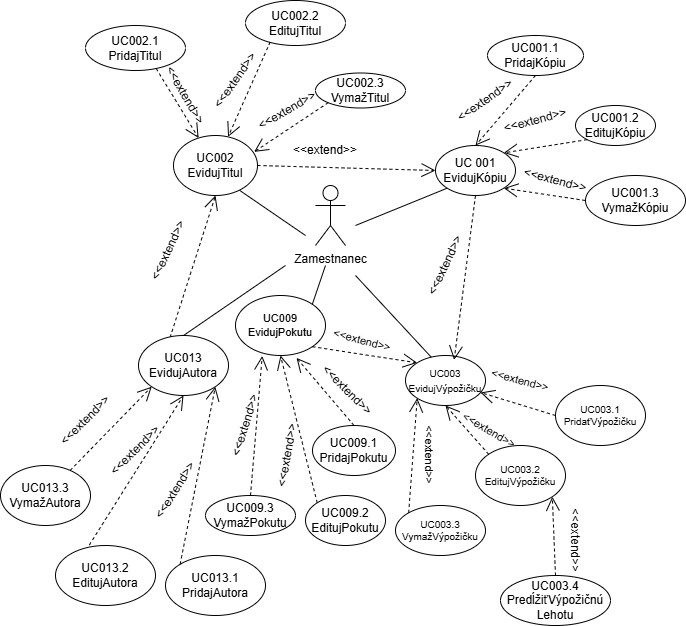

The diagram above was exported from draw.io. Its source (the exported page's mxGraphModel, read from the mxfile embedded in the PNG):
<mxGraphModel dx="1871" dy="634" grid="1" gridSize="10" guides="1" tooltips="1" connect="1" arrows="1" fold="1" page="1" pageScale="1" pageWidth="827" pageHeight="1169" math="0" shadow="0">
  <root>
    <mxCell id="0" />
    <mxCell id="1" parent="0" />
    <mxCell id="8vmLNAOd0oHB8gg7xaP2-1" value="Zamestnanec" style="shape=umlActor;verticalLabelPosition=bottom;verticalAlign=top;html=1;outlineConnect=0;" parent="1" vertex="1">
      <mxGeometry x="270" y="300" width="30" height="60" as="geometry" />
    </mxCell>
    <mxCell id="8vmLNAOd0oHB8gg7xaP2-2" value="" style="endArrow=none;html=1;rounded=0;entryX=0;entryY=1;entryDx=0;entryDy=0;" parent="1" target="8vmLNAOd0oHB8gg7xaP2-3" edge="1">
      <mxGeometry width="50" height="50" relative="1" as="geometry">
        <mxPoint x="310" y="340" as="sourcePoint" />
        <mxPoint x="390" y="300" as="targetPoint" />
      </mxGeometry>
    </mxCell>
    <mxCell id="8vmLNAOd0oHB8gg7xaP2-3" value="UC 001&lt;br&gt;EvidujKópiu" style="ellipse;whiteSpace=wrap;html=1;" parent="1" vertex="1">
      <mxGeometry x="390" y="260" width="80" height="50" as="geometry" />
    </mxCell>
    <mxCell id="8vmLNAOd0oHB8gg7xaP2-4" value="UC001.1&lt;br&gt;PridajKópiu" style="ellipse;whiteSpace=wrap;html=1;" parent="1" vertex="1">
      <mxGeometry x="442" y="150" width="96" height="40" as="geometry" />
    </mxCell>
    <mxCell id="8vmLNAOd0oHB8gg7xaP2-5" value="UC001.2&lt;br&gt;EditujKópiu" style="ellipse;whiteSpace=wrap;html=1;" parent="1" vertex="1">
      <mxGeometry x="530" y="220" width="80" height="40" as="geometry" />
    </mxCell>
    <mxCell id="8vmLNAOd0oHB8gg7xaP2-6" value="UC001.3&lt;br&gt;VymažKópiu" style="ellipse;whiteSpace=wrap;html=1;" parent="1" vertex="1">
      <mxGeometry x="540" y="290" width="100" height="50" as="geometry" />
    </mxCell>
    <mxCell id="8vmLNAOd0oHB8gg7xaP2-7" value="" style="endArrow=open;dashed=1;endFill=0;endSize=12;html=1;rounded=0;exitX=0.5;exitY=1;exitDx=0;exitDy=0;entryX=0.5;entryY=0;entryDx=0;entryDy=0;" parent="1" source="8vmLNAOd0oHB8gg7xaP2-4" target="8vmLNAOd0oHB8gg7xaP2-3" edge="1">
      <mxGeometry width="160" relative="1" as="geometry">
        <mxPoint x="320" y="270" as="sourcePoint" />
        <mxPoint x="480" y="270" as="targetPoint" />
      </mxGeometry>
    </mxCell>
    <mxCell id="8vmLNAOd0oHB8gg7xaP2-8" value="" style="endArrow=open;dashed=1;endFill=0;endSize=12;html=1;rounded=0;exitX=0;exitY=1;exitDx=0;exitDy=0;entryX=1;entryY=0;entryDx=0;entryDy=0;" parent="1" source="8vmLNAOd0oHB8gg7xaP2-5" target="8vmLNAOd0oHB8gg7xaP2-3" edge="1">
      <mxGeometry width="160" relative="1" as="geometry">
        <mxPoint x="320" y="270" as="sourcePoint" />
        <mxPoint x="480" y="270" as="targetPoint" />
      </mxGeometry>
    </mxCell>
    <mxCell id="8vmLNAOd0oHB8gg7xaP2-9" value="" style="endArrow=open;dashed=1;endFill=0;endSize=12;html=1;rounded=0;exitX=0;exitY=0.5;exitDx=0;exitDy=0;entryX=1;entryY=1;entryDx=0;entryDy=0;" parent="1" source="8vmLNAOd0oHB8gg7xaP2-6" target="8vmLNAOd0oHB8gg7xaP2-3" edge="1">
      <mxGeometry width="160" relative="1" as="geometry">
        <mxPoint x="320" y="270" as="sourcePoint" />
        <mxPoint x="480" y="270" as="targetPoint" />
      </mxGeometry>
    </mxCell>
    <mxCell id="8vmLNAOd0oHB8gg7xaP2-10" value="&amp;lt;&amp;lt;extend&amp;gt;&amp;gt;" style="text;html=1;strokeColor=none;fillColor=none;align=center;verticalAlign=middle;whiteSpace=wrap;rounded=0;rotation=-35;" parent="1" vertex="1">
      <mxGeometry x="410" y="200" width="60" height="30" as="geometry" />
    </mxCell>
    <mxCell id="8vmLNAOd0oHB8gg7xaP2-11" value="&amp;lt;&amp;lt;extend&amp;gt;&amp;gt;" style="text;html=1;strokeColor=none;fillColor=none;align=center;verticalAlign=middle;whiteSpace=wrap;rounded=0;rotation=-15;" parent="1" vertex="1">
      <mxGeometry x="460" y="220" width="60" height="30" as="geometry" />
    </mxCell>
    <mxCell id="8vmLNAOd0oHB8gg7xaP2-12" value="&amp;lt;&amp;lt;extend&amp;gt;&amp;gt;" style="text;html=1;strokeColor=none;fillColor=none;align=center;verticalAlign=middle;whiteSpace=wrap;rounded=0;rotation=15;" parent="1" vertex="1">
      <mxGeometry x="480" y="280" width="60" height="30" as="geometry" />
    </mxCell>
    <mxCell id="8vmLNAOd0oHB8gg7xaP2-14" value="" style="endArrow=open;dashed=1;endFill=0;endSize=12;html=1;rounded=0;exitX=1;exitY=0.5;exitDx=0;exitDy=0;entryX=0;entryY=0.5;entryDx=0;entryDy=0;" parent="1" source="8vmLNAOd0oHB8gg7xaP2-17" target="8vmLNAOd0oHB8gg7xaP2-3" edge="1">
      <mxGeometry width="160" relative="1" as="geometry">
        <mxPoint x="277" y="270" as="sourcePoint" />
        <mxPoint x="340" y="300" as="targetPoint" />
      </mxGeometry>
    </mxCell>
    <mxCell id="8vmLNAOd0oHB8gg7xaP2-15" value="&amp;lt;&amp;lt;extend&amp;gt;&amp;gt;" style="text;html=1;strokeColor=none;fillColor=none;align=center;verticalAlign=middle;whiteSpace=wrap;rounded=0;rotation=0;" parent="1" vertex="1">
      <mxGeometry x="250" y="250" width="60" height="30" as="geometry" />
    </mxCell>
    <mxCell id="8vmLNAOd0oHB8gg7xaP2-16" value="" style="endArrow=none;html=1;rounded=0;entryX=0.786;entryY=0.913;entryDx=0;entryDy=0;entryPerimeter=0;" parent="1" target="8vmLNAOd0oHB8gg7xaP2-17" edge="1">
      <mxGeometry width="50" height="50" relative="1" as="geometry">
        <mxPoint x="260" y="350" as="sourcePoint" />
        <mxPoint x="90" y="200" as="targetPoint" />
      </mxGeometry>
    </mxCell>
    <mxCell id="8vmLNAOd0oHB8gg7xaP2-17" value="UC002&lt;br&gt;EvidujTitul" style="ellipse;whiteSpace=wrap;html=1;" parent="1" vertex="1">
      <mxGeometry x="128" y="250" width="84" height="60" as="geometry" />
    </mxCell>
    <mxCell id="8vmLNAOd0oHB8gg7xaP2-18" value="UC002.1&lt;br&gt;PridajTitul" style="ellipse;whiteSpace=wrap;html=1;" parent="1" vertex="1">
      <mxGeometry x="40" y="140" width="100" height="45" as="geometry" />
    </mxCell>
    <mxCell id="8vmLNAOd0oHB8gg7xaP2-19" value="UC002.2&lt;br&gt;EditujTitul" style="ellipse;whiteSpace=wrap;html=1;" parent="1" vertex="1">
      <mxGeometry x="200" y="115" width="100" height="45" as="geometry" />
    </mxCell>
    <mxCell id="8vmLNAOd0oHB8gg7xaP2-20" value="UC002.3&lt;br&gt;VymažTitul" style="ellipse;whiteSpace=wrap;html=1;" parent="1" vertex="1">
      <mxGeometry x="270" y="187.5" width="90" height="35" as="geometry" />
    </mxCell>
    <mxCell id="8vmLNAOd0oHB8gg7xaP2-21" value="" style="endArrow=open;dashed=1;endFill=0;endSize=12;html=1;rounded=0;exitX=0.707;exitY=0.956;exitDx=0;exitDy=0;exitPerimeter=0;" parent="1" source="8vmLNAOd0oHB8gg7xaP2-18" target="8vmLNAOd0oHB8gg7xaP2-17" edge="1">
      <mxGeometry width="160" relative="1" as="geometry">
        <mxPoint x="50" y="160" as="sourcePoint" />
        <mxPoint x="210" y="160" as="targetPoint" />
      </mxGeometry>
    </mxCell>
    <mxCell id="8vmLNAOd0oHB8gg7xaP2-22" value="" style="endArrow=open;dashed=1;endFill=0;endSize=12;html=1;rounded=0;exitX=0.247;exitY=0.922;exitDx=0;exitDy=0;exitPerimeter=0;" parent="1" source="8vmLNAOd0oHB8gg7xaP2-19" target="8vmLNAOd0oHB8gg7xaP2-17" edge="1">
      <mxGeometry width="160" relative="1" as="geometry">
        <mxPoint x="50" y="160" as="sourcePoint" />
        <mxPoint x="210" y="160" as="targetPoint" />
      </mxGeometry>
    </mxCell>
    <mxCell id="8vmLNAOd0oHB8gg7xaP2-23" value="" style="endArrow=open;dashed=1;endFill=0;endSize=12;html=1;rounded=0;exitX=0;exitY=1;exitDx=0;exitDy=0;entryX=0.96;entryY=0.273;entryDx=0;entryDy=0;entryPerimeter=0;" parent="1" source="8vmLNAOd0oHB8gg7xaP2-20" target="8vmLNAOd0oHB8gg7xaP2-17" edge="1">
      <mxGeometry width="160" relative="1" as="geometry">
        <mxPoint x="50" y="160" as="sourcePoint" />
        <mxPoint x="210" y="160" as="targetPoint" />
      </mxGeometry>
    </mxCell>
    <mxCell id="8vmLNAOd0oHB8gg7xaP2-24" value="&amp;lt;&amp;lt;extend&amp;gt;&amp;gt;" style="text;html=1;strokeColor=none;fillColor=none;align=center;verticalAlign=middle;whiteSpace=wrap;rounded=0;rotation=60;" parent="1" vertex="1">
      <mxGeometry x="110" y="195" width="60" height="30" as="geometry" />
    </mxCell>
    <mxCell id="8vmLNAOd0oHB8gg7xaP2-25" value="&amp;lt;&amp;lt;extend&amp;gt;&amp;gt;" style="text;html=1;strokeColor=none;fillColor=none;align=center;verticalAlign=middle;whiteSpace=wrap;rounded=0;rotation=-55;" parent="1" vertex="1">
      <mxGeometry x="160" y="180" width="60" height="30" as="geometry" />
    </mxCell>
    <mxCell id="8vmLNAOd0oHB8gg7xaP2-26" value="&amp;lt;&amp;lt;extend&amp;gt;&amp;gt;" style="text;html=1;strokeColor=none;fillColor=none;align=center;verticalAlign=middle;whiteSpace=wrap;rounded=0;rotation=-30;" parent="1" vertex="1">
      <mxGeometry x="212" y="210" width="60" height="30" as="geometry" />
    </mxCell>
    <mxCell id="8vmLNAOd0oHB8gg7xaP2-28" value="" style="endArrow=open;dashed=1;endFill=0;endSize=12;html=1;rounded=0;entryX=0.5;entryY=1;entryDx=0;entryDy=0;exitX=0.351;exitY=0.033;exitDx=0;exitDy=0;exitPerimeter=0;" parent="1" source="8vmLNAOd0oHB8gg7xaP2-33" target="8vmLNAOd0oHB8gg7xaP2-17" edge="1">
      <mxGeometry width="160" relative="1" as="geometry">
        <mxPoint x="60" y="330" as="sourcePoint" />
        <mxPoint x="48.28427124746213" y="234.14213562373106" as="targetPoint" />
      </mxGeometry>
    </mxCell>
    <mxCell id="8vmLNAOd0oHB8gg7xaP2-29" value="&amp;lt;&amp;lt;extend&amp;gt;&amp;gt;" style="text;html=1;strokeColor=none;fillColor=none;align=center;verticalAlign=middle;whiteSpace=wrap;rounded=0;rotation=-65;" parent="1" vertex="1">
      <mxGeometry x="93" y="350" width="60" height="30" as="geometry" />
    </mxCell>
    <mxCell id="8vmLNAOd0oHB8gg7xaP2-33" value="UC013&lt;br&gt;EvidujAutora" style="ellipse;whiteSpace=wrap;html=1;" parent="1" vertex="1">
      <mxGeometry x="93" y="450" width="90" height="60" as="geometry" />
    </mxCell>
    <mxCell id="8vmLNAOd0oHB8gg7xaP2-34" value="" style="endArrow=none;html=1;rounded=0;entryX=0.5;entryY=0;entryDx=0;entryDy=0;" parent="1" target="8vmLNAOd0oHB8gg7xaP2-33" edge="1">
      <mxGeometry width="50" height="50" relative="1" as="geometry">
        <mxPoint x="240" y="380" as="sourcePoint" />
        <mxPoint x="260" y="500" as="targetPoint" />
      </mxGeometry>
    </mxCell>
    <mxCell id="8vmLNAOd0oHB8gg7xaP2-35" value="UC013.1&lt;br&gt;PridajAutora" style="ellipse;whiteSpace=wrap;html=1;" parent="1" vertex="1">
      <mxGeometry x="120" y="670" width="100" height="60" as="geometry" />
    </mxCell>
    <mxCell id="8vmLNAOd0oHB8gg7xaP2-36" value="UC013.2&lt;br&gt;EditujAutora" style="ellipse;whiteSpace=wrap;html=1;" parent="1" vertex="1">
      <mxGeometry x="10" y="660" width="100" height="60" as="geometry" />
    </mxCell>
    <mxCell id="8vmLNAOd0oHB8gg7xaP2-37" value="UC013.3&lt;br&gt;VymažAutora" style="ellipse;whiteSpace=wrap;html=1;" parent="1" vertex="1">
      <mxGeometry x="-45" y="580" width="90" height="60" as="geometry" />
    </mxCell>
    <mxCell id="8vmLNAOd0oHB8gg7xaP2-38" value="" style="endArrow=open;dashed=1;endFill=0;endSize=12;html=1;rounded=0;exitX=0;exitY=0;exitDx=0;exitDy=0;entryX=1;entryY=1;entryDx=0;entryDy=0;" parent="1" source="8vmLNAOd0oHB8gg7xaP2-35" target="8vmLNAOd0oHB8gg7xaP2-33" edge="1">
      <mxGeometry width="160" relative="1" as="geometry">
        <mxPoint x="-17" y="500" as="sourcePoint" />
        <mxPoint x="173" y="510" as="targetPoint" />
      </mxGeometry>
    </mxCell>
    <mxCell id="8vmLNAOd0oHB8gg7xaP2-39" value="" style="endArrow=open;dashed=1;endFill=0;endSize=12;html=1;rounded=0;exitX=0.338;exitY=-0.007;exitDx=0;exitDy=0;exitPerimeter=0;entryX=0.5;entryY=1;entryDx=0;entryDy=0;" parent="1" source="8vmLNAOd0oHB8gg7xaP2-36" target="8vmLNAOd0oHB8gg7xaP2-33" edge="1">
      <mxGeometry width="160" relative="1" as="geometry">
        <mxPoint x="-17" y="500" as="sourcePoint" />
        <mxPoint x="143" y="520" as="targetPoint" />
      </mxGeometry>
    </mxCell>
    <mxCell id="8vmLNAOd0oHB8gg7xaP2-40" value="" style="endArrow=open;dashed=1;endFill=0;endSize=12;html=1;rounded=0;entryX=0;entryY=1;entryDx=0;entryDy=0;" parent="1" source="8vmLNAOd0oHB8gg7xaP2-37" target="8vmLNAOd0oHB8gg7xaP2-33" edge="1">
      <mxGeometry width="160" relative="1" as="geometry">
        <mxPoint x="-17" y="500" as="sourcePoint" />
        <mxPoint x="143" y="500" as="targetPoint" />
      </mxGeometry>
    </mxCell>
    <mxCell id="8vmLNAOd0oHB8gg7xaP2-41" value="&amp;lt;&amp;lt;extend&amp;gt;&amp;gt;" style="text;html=1;strokeColor=none;fillColor=none;align=center;verticalAlign=middle;whiteSpace=wrap;rounded=0;rotation=-58;" parent="1" vertex="1">
      <mxGeometry x="100" y="590" width="60" height="30" as="geometry" />
    </mxCell>
    <mxCell id="8vmLNAOd0oHB8gg7xaP2-42" value="&amp;lt;&amp;lt;extend&amp;gt;&amp;gt;" style="text;html=1;strokeColor=none;fillColor=none;align=center;verticalAlign=middle;whiteSpace=wrap;rounded=0;rotation=-45;" parent="1" vertex="1">
      <mxGeometry x="60" y="550" width="60" height="30" as="geometry" />
    </mxCell>
    <mxCell id="8vmLNAOd0oHB8gg7xaP2-43" value="&amp;lt;&amp;lt;extend&amp;gt;&amp;gt;" style="text;html=1;strokeColor=none;fillColor=none;align=center;verticalAlign=middle;whiteSpace=wrap;rounded=0;rotation=-45;" parent="1" vertex="1">
      <mxGeometry x="10" y="520" width="60" height="30" as="geometry" />
    </mxCell>
    <mxCell id="8vmLNAOd0oHB8gg7xaP2-45" value="" style="endArrow=none;html=1;rounded=0;entryX=0.335;entryY=0.056;entryDx=0;entryDy=0;entryPerimeter=0;" parent="1" target="8vmLNAOd0oHB8gg7xaP2-46" edge="1">
      <mxGeometry width="50" height="50" relative="1" as="geometry">
        <mxPoint x="310" y="390" as="sourcePoint" />
        <mxPoint x="430" y="500" as="targetPoint" />
      </mxGeometry>
    </mxCell>
    <mxCell id="8vmLNAOd0oHB8gg7xaP2-46" value="&lt;font style=&quot;font-size: 10px;&quot;&gt;UC003&lt;br&gt;EvidujVýpožičku&lt;/font&gt;" style="ellipse;whiteSpace=wrap;html=1;" parent="1" vertex="1">
      <mxGeometry x="360" y="470" width="80" height="50" as="geometry" />
    </mxCell>
    <mxCell id="8vmLNAOd0oHB8gg7xaP2-47" value="&lt;font size=&quot;1&quot;&gt;UC003.1&lt;br&gt;PridaťVýpožičku&lt;br&gt;&lt;/font&gt;" style="ellipse;whiteSpace=wrap;html=1;fontSize=10;" parent="1" vertex="1">
      <mxGeometry x="510" y="500" width="90" height="60" as="geometry" />
    </mxCell>
    <mxCell id="8vmLNAOd0oHB8gg7xaP2-48" value="UC003.2&lt;br&gt;EditujVýpožičku" style="ellipse;whiteSpace=wrap;html=1;fontSize=10;" parent="1" vertex="1">
      <mxGeometry x="430" y="560" width="90" height="60" as="geometry" />
    </mxCell>
    <mxCell id="8vmLNAOd0oHB8gg7xaP2-49" value="UC003.3&lt;br&gt;VymažVýpožičku" style="ellipse;whiteSpace=wrap;html=1;fontSize=10;" parent="1" vertex="1">
      <mxGeometry x="350" y="620" width="90" height="50" as="geometry" />
    </mxCell>
    <mxCell id="8vmLNAOd0oHB8gg7xaP2-50" value="" style="endArrow=open;dashed=1;endFill=0;endSize=12;html=1;rounded=0;fontSize=11;exitX=0;exitY=0.5;exitDx=0;exitDy=0;" parent="1" source="8vmLNAOd0oHB8gg7xaP2-47" edge="1">
      <mxGeometry width="160" relative="1" as="geometry">
        <mxPoint x="320" y="500" as="sourcePoint" />
        <mxPoint x="435" y="507" as="targetPoint" />
      </mxGeometry>
    </mxCell>
    <mxCell id="8vmLNAOd0oHB8gg7xaP2-51" value="" style="endArrow=open;dashed=1;endFill=0;endSize=12;html=1;rounded=0;fontSize=11;exitX=0;exitY=0;exitDx=0;exitDy=0;entryX=0.5;entryY=1;entryDx=0;entryDy=0;" parent="1" source="8vmLNAOd0oHB8gg7xaP2-48" target="8vmLNAOd0oHB8gg7xaP2-46" edge="1">
      <mxGeometry width="160" relative="1" as="geometry">
        <mxPoint x="320" y="500" as="sourcePoint" />
        <mxPoint x="480" y="500" as="targetPoint" />
      </mxGeometry>
    </mxCell>
    <mxCell id="8vmLNAOd0oHB8gg7xaP2-52" value="" style="endArrow=open;dashed=1;endFill=0;endSize=12;html=1;rounded=0;fontSize=11;exitX=0;exitY=0;exitDx=0;exitDy=0;entryX=0;entryY=1;entryDx=0;entryDy=0;" parent="1" source="8vmLNAOd0oHB8gg7xaP2-49" target="8vmLNAOd0oHB8gg7xaP2-46" edge="1">
      <mxGeometry width="160" relative="1" as="geometry">
        <mxPoint x="320" y="500" as="sourcePoint" />
        <mxPoint x="480" y="500" as="targetPoint" />
      </mxGeometry>
    </mxCell>
    <mxCell id="8vmLNAOd0oHB8gg7xaP2-53" value="&amp;lt;&amp;lt;extend&amp;gt;&amp;gt;" style="text;html=1;strokeColor=none;fillColor=none;align=center;verticalAlign=middle;whiteSpace=wrap;rounded=0;fontSize=11;rotation=15;" parent="1" vertex="1">
      <mxGeometry x="445" y="480" width="60" height="30" as="geometry" />
    </mxCell>
    <mxCell id="8vmLNAOd0oHB8gg7xaP2-54" value="&amp;lt;&amp;lt;extend&amp;gt;&amp;gt;" style="text;html=1;strokeColor=none;fillColor=none;align=center;verticalAlign=middle;whiteSpace=wrap;rounded=0;fontSize=11;rotation=30;" parent="1" vertex="1">
      <mxGeometry x="414" y="530" width="60" height="30" as="geometry" />
    </mxCell>
    <mxCell id="8vmLNAOd0oHB8gg7xaP2-55" value="&amp;lt;&amp;lt;extend&amp;gt;&amp;gt;" style="text;html=1;strokeColor=none;fillColor=none;align=center;verticalAlign=middle;whiteSpace=wrap;rounded=0;fontSize=11;rotation=90;" parent="1" vertex="1">
      <mxGeometry x="354" y="555" width="60" height="30" as="geometry" />
    </mxCell>
    <mxCell id="8vmLNAOd0oHB8gg7xaP2-56" value="UC009&lt;br&gt;EvidujPokutu" style="ellipse;whiteSpace=wrap;html=1;fontSize=11;" parent="1" vertex="1">
      <mxGeometry x="190" y="410" width="90" height="60" as="geometry" />
    </mxCell>
    <mxCell id="8vmLNAOd0oHB8gg7xaP2-57" value="" style="endArrow=open;dashed=1;endFill=0;endSize=12;html=1;rounded=0;fontSize=11;exitX=1;exitY=1;exitDx=0;exitDy=0;entryX=0;entryY=0;entryDx=0;entryDy=0;" parent="1" source="8vmLNAOd0oHB8gg7xaP2-56" target="8vmLNAOd0oHB8gg7xaP2-46" edge="1">
      <mxGeometry width="160" relative="1" as="geometry">
        <mxPoint x="320" y="500" as="sourcePoint" />
        <mxPoint x="480" y="500" as="targetPoint" />
      </mxGeometry>
    </mxCell>
    <mxCell id="8vmLNAOd0oHB8gg7xaP2-58" value="&amp;lt;&amp;lt;extend&amp;gt;&amp;gt;" style="text;html=1;strokeColor=none;fillColor=none;align=center;verticalAlign=middle;whiteSpace=wrap;rounded=0;fontSize=11;rotation=15;" parent="1" vertex="1">
      <mxGeometry x="287" y="440" width="60" height="30" as="geometry" />
    </mxCell>
    <mxCell id="8vmLNAOd0oHB8gg7xaP2-60" value="" style="endArrow=open;dashed=1;endFill=0;endSize=12;html=1;rounded=0;entryX=0.608;entryY=0.088;entryDx=0;entryDy=0;entryPerimeter=0;exitX=0.5;exitY=1;exitDx=0;exitDy=0;" parent="1" source="8vmLNAOd0oHB8gg7xaP2-3" target="8vmLNAOd0oHB8gg7xaP2-46" edge="1">
      <mxGeometry width="160" relative="1" as="geometry">
        <mxPoint x="480" y="410" as="sourcePoint" />
        <mxPoint x="438.5898562090324" y="601.038698038968" as="targetPoint" />
      </mxGeometry>
    </mxCell>
    <mxCell id="8vmLNAOd0oHB8gg7xaP2-61" value="&amp;lt;&amp;lt;extend&amp;gt;&amp;gt;" style="text;html=1;strokeColor=none;fillColor=none;align=center;verticalAlign=middle;whiteSpace=wrap;rounded=0;rotation=295;" parent="1" vertex="1">
      <mxGeometry x="370" y="365" width="60" height="30" as="geometry" />
    </mxCell>
    <mxCell id="8vmLNAOd0oHB8gg7xaP2-62" value="UC003.4&lt;div&gt;PredĺžiťVýpožičnú&lt;/div&gt;&lt;div&gt;&lt;span style=&quot;background-color: transparent; color: light-dark(rgb(0, 0, 0), rgb(255, 255, 255));&quot;&gt;Lehotu&lt;/span&gt;&lt;/div&gt;" style="ellipse;whiteSpace=wrap;html=1;" parent="1" vertex="1">
      <mxGeometry x="455" y="690" width="110" height="50" as="geometry" />
    </mxCell>
    <mxCell id="8vmLNAOd0oHB8gg7xaP2-63" value="" style="endArrow=open;dashed=1;endFill=0;endSize=12;html=1;rounded=0;exitX=0.5;exitY=0;exitDx=0;exitDy=0;entryX=1;entryY=1;entryDx=0;entryDy=0;" parent="1" source="8vmLNAOd0oHB8gg7xaP2-62" target="8vmLNAOd0oHB8gg7xaP2-48" edge="1">
      <mxGeometry width="160" relative="1" as="geometry">
        <mxPoint x="330" y="580" as="sourcePoint" />
        <mxPoint x="650" y="480" as="targetPoint" />
      </mxGeometry>
    </mxCell>
    <mxCell id="8vmLNAOd0oHB8gg7xaP2-64" value="&amp;lt;&amp;lt;extend&amp;gt;&amp;gt;" style="text;html=1;align=center;verticalAlign=middle;whiteSpace=wrap;rounded=0;rotation=90;" parent="1" vertex="1">
      <mxGeometry x="500" y="640" width="60" height="30" as="geometry" />
    </mxCell>
    <mxCell id="8vmLNAOd0oHB8gg7xaP2-69" value="" style="endArrow=none;html=1;rounded=0;exitX=1;exitY=0;exitDx=0;exitDy=0;" parent="1" source="8vmLNAOd0oHB8gg7xaP2-56" edge="1">
      <mxGeometry width="50" height="50" relative="1" as="geometry">
        <mxPoint x="150" y="460" as="sourcePoint" />
        <mxPoint x="280" y="380" as="targetPoint" />
      </mxGeometry>
    </mxCell>
    <mxCell id="8vmLNAOd0oHB8gg7xaP2-70" value="UC009.1&lt;br&gt;PridajPokutu" style="ellipse;whiteSpace=wrap;html=1;" parent="1" vertex="1">
      <mxGeometry x="267" y="540" width="83" height="50" as="geometry" />
    </mxCell>
    <mxCell id="8vmLNAOd0oHB8gg7xaP2-71" value="UC009.2&lt;br&gt;EditujPokutu" style="ellipse;whiteSpace=wrap;html=1;" parent="1" vertex="1">
      <mxGeometry x="260" y="610" width="80" height="50" as="geometry" />
    </mxCell>
    <mxCell id="8vmLNAOd0oHB8gg7xaP2-72" value="UC009.3&lt;br&gt;VymažPokutu" style="ellipse;whiteSpace=wrap;html=1;" parent="1" vertex="1">
      <mxGeometry x="160" y="610" width="90" height="40" as="geometry" />
    </mxCell>
    <mxCell id="8vmLNAOd0oHB8gg7xaP2-73" value="" style="endArrow=open;dashed=1;endFill=0;endSize=12;html=1;rounded=0;exitX=0.5;exitY=0;exitDx=0;exitDy=0;entryX=0.678;entryY=1.04;entryDx=0;entryDy=0;entryPerimeter=0;" parent="1" source="8vmLNAOd0oHB8gg7xaP2-70" target="8vmLNAOd0oHB8gg7xaP2-56" edge="1">
      <mxGeometry width="160" relative="1" as="geometry">
        <mxPoint x="250" y="830" as="sourcePoint" />
        <mxPoint x="170" y="800" as="targetPoint" />
      </mxGeometry>
    </mxCell>
    <mxCell id="8vmLNAOd0oHB8gg7xaP2-74" value="" style="endArrow=open;dashed=1;endFill=0;endSize=12;html=1;rounded=0;exitX=0;exitY=0;exitDx=0;exitDy=0;entryX=0.5;entryY=1;entryDx=0;entryDy=0;" parent="1" source="8vmLNAOd0oHB8gg7xaP2-71" target="8vmLNAOd0oHB8gg7xaP2-56" edge="1">
      <mxGeometry width="160" relative="1" as="geometry">
        <mxPoint x="250" y="830" as="sourcePoint" />
        <mxPoint x="220" y="830" as="targetPoint" />
      </mxGeometry>
    </mxCell>
    <mxCell id="8vmLNAOd0oHB8gg7xaP2-75" value="" style="endArrow=open;dashed=1;endFill=0;endSize=12;html=1;rounded=0;exitX=0.5;exitY=0;exitDx=0;exitDy=0;entryX=0.297;entryY=1.008;entryDx=0;entryDy=0;entryPerimeter=0;" parent="1" source="8vmLNAOd0oHB8gg7xaP2-72" target="8vmLNAOd0oHB8gg7xaP2-56" edge="1">
      <mxGeometry width="160" relative="1" as="geometry">
        <mxPoint x="250" y="830" as="sourcePoint" />
        <mxPoint x="170" y="860" as="targetPoint" />
      </mxGeometry>
    </mxCell>
    <mxCell id="8vmLNAOd0oHB8gg7xaP2-76" value="&amp;lt;&amp;lt;extend&amp;gt;&amp;gt;" style="text;html=1;strokeColor=none;fillColor=none;align=center;verticalAlign=middle;whiteSpace=wrap;rounded=0;rotation=45;" parent="1" vertex="1">
      <mxGeometry x="272" y="490" width="60" height="30" as="geometry" />
    </mxCell>
    <mxCell id="8vmLNAOd0oHB8gg7xaP2-77" value="&amp;lt;&amp;lt;extend&amp;gt;&amp;gt;" style="text;html=1;strokeColor=none;fillColor=none;align=center;verticalAlign=middle;whiteSpace=wrap;rounded=0;rotation=-80;" parent="1" vertex="1">
      <mxGeometry x="212" y="555" width="60" height="30" as="geometry" />
    </mxCell>
    <mxCell id="8vmLNAOd0oHB8gg7xaP2-78" value="&amp;lt;&amp;lt;extend&amp;gt;&amp;gt;" style="text;html=1;strokeColor=none;fillColor=none;align=center;verticalAlign=middle;whiteSpace=wrap;rounded=0;rotation=-73;" parent="1" vertex="1">
      <mxGeometry x="170" y="525" width="60" height="30" as="geometry" />
    </mxCell>
  </root>
</mxGraphModel>